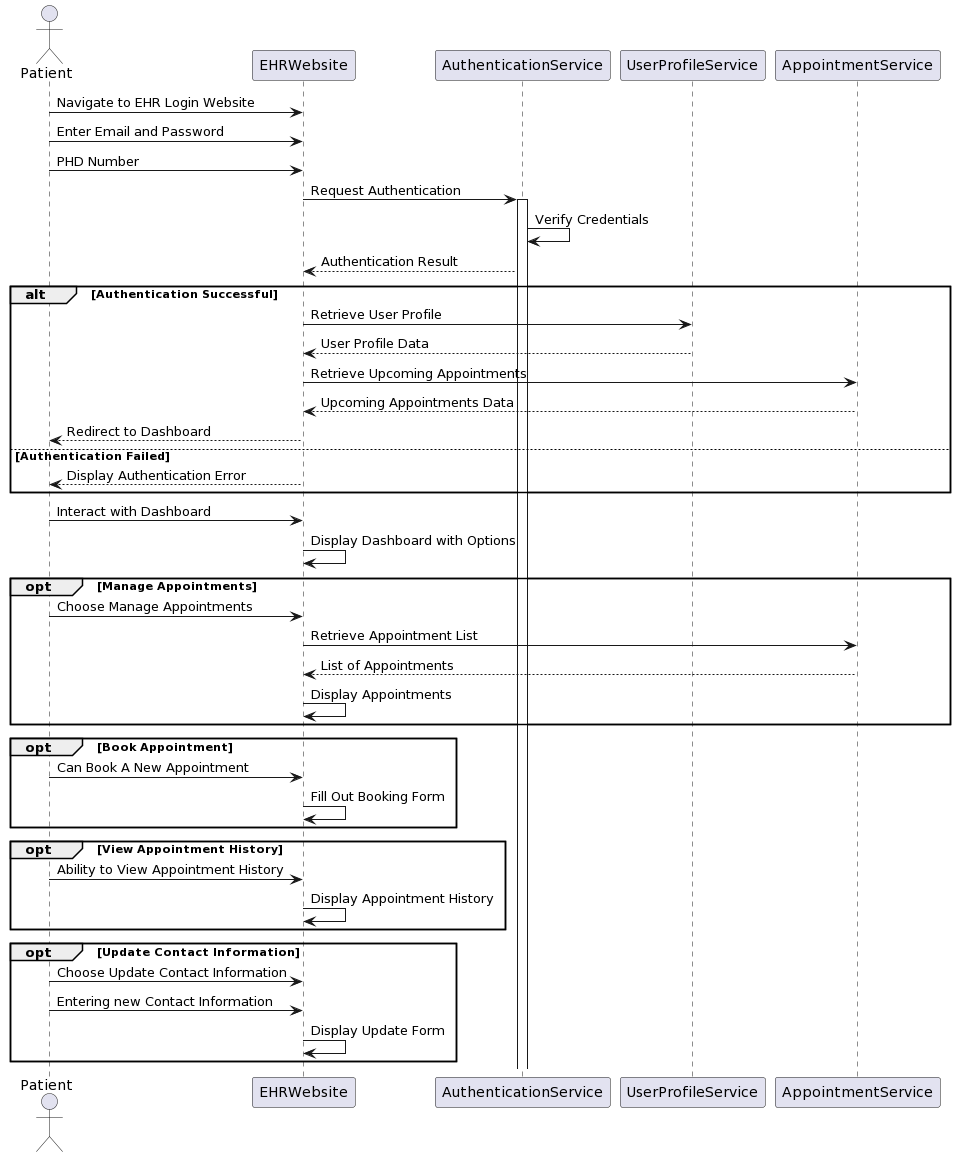

The diagram above was rendered by PlantUML. Its source (embedded in the PNG):
@startuml
actor Patient

participant EHRWebsite

participant AuthenticationService

participant UserProfileService

participant AppointmentService

 

Patient -> EHRWebsite: Navigate to EHR Login Website

Patient -> EHRWebsite: Enter Email and Password

Patient -> EHRWebsite: PHD Number

 

EHRWebsite -> AuthenticationService: Request Authentication

activate AuthenticationService

 

AuthenticationService -> AuthenticationService: Verify Credentials

AuthenticationService --> EHRWebsite: Authentication Result

 

alt Authentication Successful

    EHRWebsite -> UserProfileService: Retrieve User Profile

    UserProfileService --> EHRWebsite: User Profile Data

    EHRWebsite -> AppointmentService: Retrieve Upcoming Appointments

    AppointmentService --> EHRWebsite: Upcoming Appointments Data

    EHRWebsite --> Patient: Redirect to Dashboard

 

else Authentication Failed

    EHRWebsite --> Patient: Display Authentication Error

end

 

Patient -> EHRWebsite: Interact with Dashboard

EHRWebsite -> EHRWebsite: Display Dashboard with Options

 

opt Manage Appointments

    Patient -> EHRWebsite: Choose Manage Appointments

    EHRWebsite -> AppointmentService: Retrieve Appointment List

 

    AppointmentService --> EHRWebsite: List of Appointments

    EHRWebsite -> EHRWebsite: Display Appointments

end

 

opt Book Appointment

    Patient -> EHRWebsite: Can Book A New Appointment

    EHRWebsite -> EHRWebsite: Fill Out Booking Form

end

 

opt View Appointment History

    Patient -> EHRWebsite: Ability to View Appointment History

    EHRWebsite -> EHRWebsite: Display Appointment History

end

 

 

opt Update Contact Information

    Patient -> EHRWebsite: Choose Update Contact Information

    Patient -> EHRWebsite: Entering new Contact Information

    EHRWebsite -> EHRWebsite: Display Update Form

end
@enduml